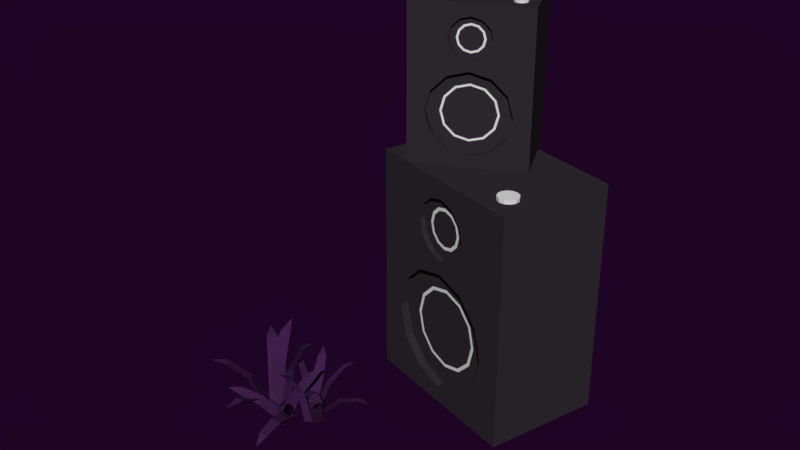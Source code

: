 # Source: speakers.blend  (saved by Blender 2.79.0; exported with 4.5.12 LTS)
import bpy
from mathutils import Matrix  # noqa: F401  (used for matrix-valued properties, if any)

bpy.ops.wm.read_factory_settings(use_empty=True)
scene = bpy.context.scene
scene.name = 'Scene'

# ---- collections
col_collection_1 = bpy.data.collections.new('Collection 1'); scene.collection.children.link(col_collection_1)

# ---- materials (node trees are filled in below, after node groups)
mat_material_010 = bpy.data.materials.new('Material.010')
mat_material_010.alpha_threshold = 0.0
mat_material_010.use_transparent_shadow = False
mat_material_010.diffuse_color = (0.05397, 0.01536, 0.07323, 1.0)
mat_material_010.roughness = 0.5
mat_material_021 = bpy.data.materials.new('Material.021')
mat_material_021.alpha_threshold = 0.0
mat_material_021.use_transparent_shadow = False
mat_material_021.roughness = 0.5
mat_material_022 = bpy.data.materials.new('Material.022')
mat_material_022.alpha_threshold = 0.0
mat_material_022.use_transparent_shadow = False
mat_material_022.diffuse_color = (0.03307, 0.02679, 0.03309, 1.0)
mat_material_022.roughness = 0.5
mat_material_006 = bpy.data.materials.new('Material.006')
mat_material_006.alpha_threshold = 0.0
mat_material_006.use_transparent_shadow = False
mat_material_006.diffuse_color = (0.7663, 0.8, 0.7746, 1.0)
mat_material_006.roughness = 0.5

# ---- material node trees

# ---- world
world_world_001 = bpy.data.worlds.new('World.001'); scene.world = world_world_001
world_world_001.color = (0.0134, 0.001575, 0.01811)
world_world_001.use_sun_shadow = False
world_world_001.sun_shadow_jitter_overblur = 0.0
world_world_001.cycles.sampling_method = 'MANUAL'
world_world_001.light_settings.ao_factor = 0.4154
world_world_001.light_settings.distance = 0.4

# ---- meshes
me_plane_024 = bpy.data.meshes.new('Plane.024')
me_plane_024.from_pydata([(-8.788, -21.4, -17.35), (-8.746, -20.19, -17.43), (-9.989, -19.79, -17.34), (-9.277, -19.6, -12.33), (-8.318, -20.85, -12.34), (-8.295, -19.91, -12.4), (-7.161, -19.92, -9.53), (-7.284, -19.28, -9.894), (-7.888, -18.95, -9.518), (-6.262, -18.65, -8.54), (-10.07, -20.58, -18.05), (-8.919, -20.99, -18.43), (-8.106, -20.3, -17.79), (-7.853, -23.79, -14.13), (-9.389, -24.0, -14.33), (-8.476, -24.33, -14.63), (-8.767, -26.89, -12.97), (-8.113, -26.81, -13.35), (-7.585, -26.72, -12.82), (-7.859, -28.62, -13.02), (-12.22, -20.56, -13.55), (-10.15, -21.98, -17.94), (-10.3, -20.74, -18.34), (-9.291, -20.16, -18.02), (-11.57, -19.13, -13.62), (-12.35, -19.58, -13.87), (-13.75, -18.1, -11.55), (-14.12, -18.58, -11.98), (-14.27, -19.19, -11.5), (-15.53, -17.79, -11.16), (-9.396, -20.38, -17.35), (-10.58, -20.15, -17.43), (-11.17, -21.31, -17.34), (-11.25, -20.58, -12.33), (-9.865, -19.83, -12.34), (-10.79, -19.66, -12.4), (-10.6, -18.54, -9.53), (-11.25, -18.56, -9.894), (-11.67, -19.1, -9.518), (-11.72, -17.45, -8.54), (-10.41, -21.52, -18.05), (-9.82, -20.45, -18.43), (-10.38, -19.53, -17.79), (-6.893, -19.83, -14.13), (-6.92, -21.38, -14.33), (-6.455, -20.53, -14.63), (-3.969, -21.23, -12.97), (-3.949, -20.57, -13.35), (-3.948, -20.03, -12.82), (-2.116, -20.6, -13.02), (-10.77, -23.63, -13.55), (-9.037, -21.81, -17.94), (-10.29, -21.77, -18.34), (-10.69, -20.68, -18.02), (-12.08, -22.77, -13.62), (-11.75, -23.61, -13.87), (-13.44, -24.76, -11.55), (-13.02, -25.2, -11.98), (-12.44, -25.44, -11.5), (-14.03, -26.47, -11.16), (-4.357, -19.92, -16.46), (-4.78, -19.17, -16.79), (-5.755, -19.33, -16.65), (-5.353, -17.67, -13.21), (-4.252, -18.11, -13.06), (-4.587, -17.53, -13.31), (-3.835, -16.39, -11.41), (-4.154, -16.13, -11.79), (-4.678, -16.04, -11.52), (-3.715, -15.03, -11.1), (-5.515, -20.04, -16.98), (-4.597, -19.99, -17.3), (-4.318, -19.11, -17.11), (-2.845, -20.24, -13.74), (-3.78, -20.96, -13.63), (-3.054, -20.92, -13.89), (-2.287, -22.19, -12.09), (-1.886, -22.01, -12.46), (-1.567, -21.63, -12.17), (-1.038, -22.96, -11.84), (-6.943, -19.61, -13.49), (-5.038, -20.91, -16.58), (-5.608, -20.3, -17.12), (-5.152, -19.5, -17.15), (-7.048, -18.51, -13.95), (-7.396, -19.14, -13.92), (-8.882, -18.1, -12.42), (-8.942, -18.64, -12.57), (-8.81, -18.95, -12.07), (-10.17, -18.43, -11.99), (-5.141, -19.5, -16.61), (-6.012, -19.79, -16.56), (-5.969, -20.7, -16.16), (-6.291, -18.97, -12.73), (-5.658, -18.02, -13.09), (-6.331, -18.25, -13.05), (-6.631, -16.75, -11.28), (-7.049, -17.08, -11.45), (-7.126, -17.47, -11.01), (-7.774, -16.2, -10.67), (-5.389, -20.74, -16.72), (-5.398, -19.97, -17.31), (-6.108, -19.43, -16.99), (-3.689, -17.44, -14.75), (-3.126, -18.47, -14.54), (-3.136, -17.85, -15.01), (-1.232, -16.98, -13.98), (-1.465, -16.66, -14.4), (-1.665, -16.19, -14.14), (-0.238, -15.95, -14.39), (-4.832, -21.02, -12.98), (-4.368, -20.41, -16.75), (-5.209, -20.93, -16.89), (-5.888, -20.32, -16.85), (-6.024, -20.96, -13.06), (-5.491, -21.43, -13.08), (-6.178, -22.14, -10.96), (-5.735, -22.38, -11.21), (-5.262, -22.2, -10.9), (-5.93, -23.31, -10.22), (-6.954, -22.84, -16.35), (-6.153, -22.47, -16.6), (-6.139, -21.56, -16.2), (-4.501, -23.17, -13.11), (-5.127, -24.19, -13.24), (-4.505, -23.89, -13.43), (-3.475, -25.32, -11.89), (-3.176, -24.95, -12.19), (-2.987, -24.55, -11.79), (-2.149, -25.74, -11.72), (-6.878, -21.58, -16.53), (-7.0, -22.36, -17.09), (-6.175, -22.83, -17.04), (-7.482, -24.98, -14.13), (-8.031, -24.0, -13.73), (-8.124, -24.63, -14.17), (-9.47, -25.65, -12.57), (-9.367, -25.95, -13.05), (-9.047, -26.4, -12.88), (-10.44, -26.77, -12.62), (-6.142, -21.27, -12.82), (-7.814, -22.0, -16.21), (-7.121, -21.41, -16.62), (-6.418, -21.96, -16.83), (-5.05, -21.23, -13.31), (-5.601, -20.8, -13.14), (-4.296, -19.98, -11.37), (-4.82, -19.8, -11.46), (-5.136, -20.01, -11.0), (-4.384, -18.83, -10.58), (-7.59, -21.66, -16.27), (-6.837, -21.61, -16.89), (-6.177, -21.11, -16.42), (-4.6, -24.35, -15.07), (-5.705, -24.78, -14.95), (-5.107, -24.74, -15.43), (-4.56, -26.97, -15.03), (-4.214, -26.68, -15.39), (-3.709, -26.64, -15.12), (-3.731, -27.96, -15.76), (2.022, 1.431, 25.17), (2.022, 1.431, 26.71), (1.958, 2.179, 26.11), (1.958, 2.179, 25.77), (2.34, 2.11, 26.11), (2.34, 2.11, 25.77), (2.637, 1.86, 26.11), (2.637, 1.86, 25.77), (2.769, 1.495, 26.11), (2.769, 1.495, 25.77), (2.7, 1.113, 26.11), (2.7, 1.113, 25.77), (2.45, 0.8159, 26.11), (2.45, 0.8159, 25.77), (2.085, 0.684, 26.11), (2.085, 0.684, 25.77), (1.703, 0.7524, 26.11), (1.703, 0.7524, 25.77), (1.406, 1.003, 26.11), (1.406, 1.003, 25.77), (1.274, 1.368, 26.11), (1.274, 1.368, 25.77), (1.343, 1.75, 26.11), (1.343, 1.75, 25.77), (1.593, 2.047, 26.11), (1.593, 2.047, 25.77), (0.8878, -0.8408, 18.38), (2.243, 0.1033, 16.72), (2.739, 0.4489, 14.47), (2.243, 0.1033, 12.21), (0.8878, -0.8408, 10.56), (-0.9637, -2.13, 9.956), (-2.815, -3.42, 10.56), (-4.171, -4.364, 12.21), (-4.667, -4.71, 14.47), (-4.171, -4.364, 16.72), (-2.815, -3.42, 18.38), (-0.9637, -2.13, 18.98), (-5.816, -6.268, 8.735), (-5.816, -6.268, 25.84), (-10.69, 0.7232, 8.735), (-10.69, 0.7232, 25.84), (4.608, 0.9936, 8.735), (4.608, 0.9936, 25.84), (-0.2613, 7.984, 8.735), (-0.2613, 7.984, 25.84), (1.241, -1.352, 18.37), (-0.6086, -2.64, 18.98), (-2.459, -3.929, 18.37), (3.092, -0.06293, 14.47), (2.596, -0.4082, 16.72), (2.596, -0.4082, 12.21), (-3.813, -4.872, 16.72), (-3.813, -4.872, 12.21), (1.241, -1.352, 10.56), (-2.459, -3.929, 10.56), (-4.309, -5.218, 14.47), (-0.6086, -2.64, 9.959), (0.3215, -1.992, 24.23), (-0.6086, -2.64, 24.53), (-1.539, -3.288, 24.23), (1.252, -1.345, 22.26), (1.002, -1.518, 23.4), (1.002, -1.518, 21.13), (-2.22, -3.762, 23.4), (-2.22, -3.762, 21.13), (0.3215, -1.992, 20.3), (-1.539, -3.288, 20.3), (-2.469, -3.936, 22.26), (-0.6086, -2.64, 20.0), (-0.8264, -2.328, 24.53), (0.1038, -1.68, 24.23), (0.7846, -1.205, 23.4), (1.034, -1.032, 22.26), (0.7846, -1.205, 21.13), (-1.756, -2.976, 24.23), (-2.437, -3.45, 23.4), (-1.756, -2.976, 20.3), (-2.437, -3.45, 21.13), (-2.687, -3.623, 22.26), (0.1038, -1.68, 20.3), (-0.8264, -2.328, 20.0), (-0.8264, -2.328, 23.79), (-0.1981, -1.89, 23.59), (0.2618, -1.57, 23.03), (0.4301, -1.452, 22.26), (0.2618, -1.57, 21.5), (-1.455, -2.765, 23.59), (-1.915, -3.086, 23.03), (-1.455, -2.765, 20.94), (-1.915, -3.086, 21.5), (-2.083, -3.203, 22.26), (-0.1981, -1.89, 20.94), (-0.8264, -2.328, 20.73), (-0.8264, -2.328, 23.55), (-0.2988, -1.96, 23.38), (0.0874, -1.691, 22.91), (0.2288, -1.593, 22.26), (0.0874, -1.691, 21.62), (-1.354, -2.695, 23.38), (-1.74, -2.964, 22.91), (-1.354, -2.695, 21.15), (-1.74, -2.964, 21.62), (-1.881, -3.063, 22.26), (-0.2988, -1.96, 21.15), (-0.8264, -2.328, 20.98), (0.3091, -1.244, 17.16), (1.241, -0.5949, 16.02), (1.582, -0.3573, 14.47), (1.241, -0.5949, 12.92), (0.3091, -1.244, 11.78), (-0.9637, -2.13, 11.37), (-2.236, -3.017, 11.78), (-3.168, -3.666, 12.92), (-3.509, -3.904, 14.47), (-3.168, -3.666, 16.02), (-2.236, -3.017, 17.16), (-0.9637, -2.13, 17.57), (0.2054, -1.316, 16.94), (1.061, -0.72, 15.89), (1.375, -0.5018, 14.47), (1.061, -0.72, 13.04), (0.2054, -1.316, 12.0), (-0.9637, -2.13, 11.62), (-2.133, -2.945, 12.0), (-2.989, -3.541, 13.04), (-3.302, -3.759, 14.47), (-2.989, -3.541, 15.89), (-2.133, -2.945, 16.94), (-0.9637, -2.13, 17.32), (7.393, -4.734, 7.682), (7.393, -4.734, 10.08), (8.078, -3.79, 9.145), (8.078, -3.79, 8.612), (8.459, -4.259, 9.145), (8.459, -4.259, 8.612), (8.553, -4.855, 9.145), (8.553, -4.855, 8.612), (8.337, -5.419, 9.145), (8.337, -5.419, 8.612), (7.868, -5.799, 9.145), (7.868, -5.799, 8.612), (7.271, -5.894, 9.145), (7.271, -5.894, 8.612), (6.707, -5.678, 9.145), (6.707, -5.678, 8.612), (6.327, -5.208, 9.145), (6.327, -5.208, 8.612), (6.232, -4.612, 9.145), (6.232, -4.612, 8.612), (6.449, -4.048, 9.145), (6.449, -4.048, 8.612), (6.918, -3.668, 9.145), (6.918, -3.668, 8.612), (7.515, -3.573, 9.145), (7.515, -3.573, 8.612), (3.747, -6.254, -2.886), (6.302, -6.522, -5.456), (7.238, -6.62, -8.966), (6.302, -6.522, -12.48), (3.747, -6.254, -15.05), (0.2557, -5.887, -15.99), (-3.235, -5.521, -15.05), (-5.791, -5.252, -12.48), (-6.726, -5.154, -8.966), (-5.791, -5.252, -5.456), (-3.235, -5.521, -2.886), (0.2557, -5.887, -1.945), (-9.664, -5.818, -17.88), (-9.664, -5.818, 8.727), (-8.281, 7.364, -17.88), (-8.281, 7.364, 8.727), (9.991, -7.881, -17.88), (9.991, -7.881, 8.727), (11.37, 5.301, -17.88), (11.37, 5.301, 8.727), (3.643, -7.214, -2.891), (0.1548, -6.848, -1.951), (-3.333, -6.482, -2.891), (7.131, -7.581, -8.966), (6.197, -7.482, -5.458), (6.197, -7.482, -12.47), (-5.887, -6.214, -5.458), (-5.887, -6.214, -12.47), (3.643, -7.214, -15.04), (-3.333, -6.482, -15.04), (-6.822, -6.116, -8.966), (0.1548, -6.848, -15.98), (1.909, -7.032, 6.214), (0.1548, -6.848, 6.686), (-1.599, -6.664, 6.214), (3.662, -7.216, 3.16), (3.192, -7.167, 4.923), (3.192, -7.167, 1.396), (-2.883, -6.529, 4.923), (-2.883, -6.529, 1.396), (1.909, -7.032, 0.1055), (-1.599, -6.664, 0.1055), (-3.353, -6.48, 3.16), (0.1548, -6.848, -0.367), (0.2167, -6.259, 6.686), (1.97, -6.443, 6.214), (3.254, -6.578, 4.923), (3.724, -6.627, 3.16), (3.254, -6.578, 1.396), (-1.537, -6.075, 6.214), (-2.821, -5.94, 4.923), (-1.537, -6.075, 0.1055), (-2.821, -5.94, 1.396), (-3.291, -5.891, 3.16), (1.97, -6.443, 0.1055), (0.2167, -6.259, -0.367), (0.2167, -6.259, 5.542), (1.401, -6.383, 5.223), (2.268, -6.474, 4.351), (2.586, -6.507, 3.16), (2.268, -6.474, 1.969), (-0.9679, -6.134, 5.223), (-1.835, -6.043, 4.351), (-0.9679, -6.134, 1.097), (-1.835, -6.043, 1.969), (-2.152, -6.01, 3.16), (1.401, -6.383, 1.097), (0.2167, -6.259, 0.7776), (0.2167, -6.259, 5.16), (1.211, -6.363, 4.892), (1.94, -6.44, 4.16), (2.206, -6.468, 3.16), (1.94, -6.44, 2.16), (-0.778, -6.154, 4.892), (-1.506, -6.078, 4.16), (-0.778, -6.154, 1.427), (-1.506, -6.078, 2.16), (-1.773, -6.05, 3.16), (1.211, -6.363, 1.427), (0.2167, -6.259, 1.159), (2.656, -6.139, -4.786), (4.412, -6.323, -6.553), (5.055, -6.391, -8.966), (4.412, -6.323, -11.38), (2.656, -6.139, -13.15), (0.2557, -5.887, -13.79), (-2.144, -5.635, -13.15), (-3.901, -5.451, -11.38), (-4.544, -5.383, -8.966), (-3.901, -5.451, -6.553), (-2.144, -5.635, -4.786), (0.2557, -5.887, -4.14), (2.46, -6.118, -5.127), (4.074, -6.288, -6.749), (4.664, -6.35, -8.966), (4.074, -6.288, -11.18), (2.46, -6.118, -12.8), (0.2557, -5.887, -13.4), (-1.949, -5.656, -12.8), (-3.562, -5.486, -11.18), (-4.153, -5.424, -8.966), (-3.562, -5.486, -6.749), (-1.949, -5.656, -5.127), (0.2557, -5.887, -4.533)], [], [(0, 2, 1), (5, 3, 8, 7), (1, 2, 3, 5), (0, 1, 5, 4), (2, 0, 4, 3), (7, 8, 9), (3, 4, 6, 8), (4, 5, 7, 6), (8, 6, 9), (6, 7, 9), (10, 12, 11), (15, 13, 18, 17), (11, 12, 13, 15), (10, 11, 15, 14), (12, 10, 14, 13), (17, 18, 19), (13, 14, 16, 18), (14, 15, 17, 16), (18, 16, 19), (16, 17, 19), (23, 21, 22), (25, 20, 28, 27), (22, 21, 20, 25), (23, 22, 25, 24), (21, 23, 24, 20), (27, 28, 29), (20, 24, 26, 28), (24, 25, 27, 26), (28, 26, 29), (26, 27, 29), (30, 32, 31), (35, 33, 38, 37), (31, 32, 33, 35), (30, 31, 35, 34), (32, 30, 34, 33), (37, 38, 39), (33, 34, 36, 38), (34, 35, 37, 36), (38, 36, 39), (36, 37, 39), (40, 42, 41), (45, 43, 48, 47), (41, 42, 43, 45), (40, 41, 45, 44), (42, 40, 44, 43), (47, 48, 49), (43, 44, 46, 48), (44, 45, 47, 46), (48, 46, 49), (46, 47, 49), (53, 51, 52), (55, 50, 58, 57), (52, 51, 50, 55), (53, 52, 55, 54), (51, 53, 54, 50), (57, 58, 59), (50, 54, 56, 58), (54, 55, 57, 56), (58, 56, 59), (56, 57, 59), (60, 62, 61), (65, 63, 68, 67), (61, 62, 63, 65), (60, 61, 65, 64), (62, 60, 64, 63), (67, 68, 69), (63, 64, 66, 68), (64, 65, 67, 66), (68, 66, 69), (66, 67, 69), (70, 72, 71), (75, 73, 78, 77), (71, 72, 73, 75), (70, 71, 75, 74), (72, 70, 74, 73), (77, 78, 79), (73, 74, 76, 78), (74, 75, 77, 76), (78, 76, 79), (76, 77, 79), (83, 81, 82), (85, 80, 88, 87), (82, 81, 80, 85), (83, 82, 85, 84), (81, 83, 84, 80), (87, 88, 89), (80, 84, 86, 88), (84, 85, 87, 86), (88, 86, 89), (86, 87, 89), (90, 92, 91), (95, 93, 98, 97), (91, 92, 93, 95), (90, 91, 95, 94), (92, 90, 94, 93), (97, 98, 99), (93, 94, 96, 98), (94, 95, 97, 96), (98, 96, 99), (96, 97, 99), (100, 102, 101), (105, 103, 108, 107), (101, 102, 103, 105), (100, 101, 105, 104), (102, 100, 104, 103), (107, 108, 109), (103, 104, 106, 108), (104, 105, 107, 106), (108, 106, 109), (106, 107, 109), (113, 111, 112), (115, 110, 118, 117), (112, 111, 110, 115), (113, 112, 115, 114), (111, 113, 114, 110), (117, 118, 119), (110, 114, 116, 118), (114, 115, 117, 116), (118, 116, 119), (116, 117, 119), (120, 122, 121), (125, 123, 128, 127), (121, 122, 123, 125), (120, 121, 125, 124), (122, 120, 124, 123), (127, 128, 129), (123, 124, 126, 128), (124, 125, 127, 126), (128, 126, 129), (126, 127, 129), (130, 132, 131), (135, 133, 138, 137), (131, 132, 133, 135), (130, 131, 135, 134), (132, 130, 134, 133), (137, 138, 139), (133, 134, 136, 138), (134, 135, 137, 136), (138, 136, 139), (136, 137, 139), (143, 141, 142), (145, 140, 148, 147), (142, 141, 140, 145), (143, 142, 145, 144), (141, 143, 144, 140), (147, 148, 149), (140, 144, 146, 148), (144, 145, 147, 146), (148, 146, 149), (146, 147, 149), (150, 152, 151), (155, 153, 158, 157), (151, 152, 153, 155), (150, 151, 155, 154), (152, 150, 154, 153), (157, 158, 159), (153, 154, 156, 158), (154, 155, 157, 156), (158, 156, 159), (156, 157, 159), (185, 184, 162, 163), (163, 162, 164, 165), (165, 164, 166, 167), (167, 166, 168, 169), (169, 168, 170, 171), (171, 170, 172, 173), (173, 172, 174, 175), (175, 174, 176, 177), (177, 176, 178, 179), (179, 178, 180, 181), (181, 180, 182, 183), (163, 165, 167, 169, 171, 173, 175, 177, 179, 181, 183, 185), (164, 162, 184, 182, 180, 178, 176, 174, 172, 170, 168, 166), (183, 182, 184, 185), (198, 199, 201, 200), (200, 201, 205, 204), (204, 205, 203, 202), (202, 209, 211, 214, 217, 215, 213, 216, 198), (200, 204, 202, 198), (205, 201, 199, 203), (210, 206, 186, 187), (206, 207, 197, 186), (198, 216, 212, 208, 207, 206, 210, 209, 202, 203, 221, 223, 226, 229, 227, 225, 228, 199), (215, 217, 191, 192), (214, 211, 189, 190), (217, 214, 190, 191), (212, 216, 194, 195), (211, 209, 188, 189), (213, 215, 192, 193), (207, 208, 196, 197), (208, 212, 195, 196), (209, 210, 187, 188), (216, 213, 193, 194), (193, 192, 272, 273), (199, 228, 224, 220, 219, 218, 222, 221, 203), (225, 227, 237, 238), (230, 235, 247, 242), (219, 220, 235, 230), (227, 229, 241, 237), (218, 219, 230, 231), (224, 228, 239, 236), (220, 224, 236, 235), (229, 226, 240, 241), (221, 222, 232, 233), (228, 225, 238, 239), (222, 218, 231, 232), (223, 221, 233, 234), (226, 223, 234, 240), (242, 247, 259, 254), (237, 241, 253, 249), (231, 230, 242, 243), (236, 239, 251, 248), (235, 236, 248, 247), (241, 240, 252, 253), (233, 232, 244, 245), (239, 238, 250, 251), (232, 231, 243, 244), (234, 233, 245, 246), (240, 234, 246, 252), (238, 237, 249, 250), (254, 259, 260, 263, 262, 261, 265, 264, 258, 257, 256, 255), (249, 253, 265, 261), (243, 242, 254, 255), (248, 251, 263, 260), (247, 248, 260, 259), (253, 252, 264, 265), (245, 244, 256, 257), (251, 250, 262, 263), (244, 243, 255, 256), (246, 245, 257, 258), (252, 246, 258, 264), (250, 249, 261, 262), (273, 272, 284, 285), (190, 189, 269, 270), (197, 196, 276, 277), (187, 186, 266, 267), (194, 193, 273, 274), (191, 190, 270, 271), (186, 197, 277, 266), (188, 187, 267, 268), (195, 194, 274, 275), (192, 191, 271, 272), (189, 188, 268, 269), (196, 195, 275, 276), (279, 278, 289, 288, 287, 286, 285, 284, 283, 282, 281, 280), (270, 269, 281, 282), (277, 276, 288, 289), (267, 266, 278, 279), (274, 273, 285, 286), (271, 270, 282, 283), (266, 277, 289, 278), (268, 267, 279, 280), (275, 274, 286, 287), (272, 271, 283, 284), (269, 268, 280, 281), (276, 275, 287, 288), (315, 314, 292, 293), (293, 292, 294, 295), (295, 294, 296, 297), (297, 296, 298, 299), (299, 298, 300, 301), (301, 300, 302, 303), (303, 302, 304, 305), (305, 304, 306, 307), (307, 306, 308, 309), (309, 308, 310, 311), (311, 310, 312, 313), (293, 295, 297, 299, 301, 303, 305, 307, 309, 311, 313, 315), (294, 292, 314, 312, 310, 308, 306, 304, 302, 300, 298, 296), (313, 312, 314, 315), (328, 329, 331, 330), (330, 331, 335, 334), (334, 335, 333, 332), (332, 339, 341, 344, 347, 345, 343, 346, 328), (330, 334, 332, 328), (335, 331, 329, 333), (340, 336, 316, 317), (336, 337, 327, 316), (328, 346, 342, 338, 337, 336, 340, 339, 332, 333, 351, 353, 356, 359, 357, 355, 358, 329), (345, 347, 321, 322), (344, 341, 319, 320), (347, 344, 320, 321), (342, 346, 324, 325), (341, 339, 318, 319), (343, 345, 322, 323), (337, 338, 326, 327), (338, 342, 325, 326), (339, 340, 317, 318), (346, 343, 323, 324), (323, 322, 402, 403), (329, 358, 354, 350, 349, 348, 352, 351, 333), (355, 357, 367, 368), (360, 365, 377, 372), (349, 350, 365, 360), (357, 359, 371, 367), (348, 349, 360, 361), (354, 358, 369, 366), (350, 354, 366, 365), (359, 356, 370, 371), (351, 352, 362, 363), (358, 355, 368, 369), (352, 348, 361, 362), (353, 351, 363, 364), (356, 353, 364, 370), (372, 377, 389, 384), (367, 371, 383, 379), (361, 360, 372, 373), (366, 369, 381, 378), (365, 366, 378, 377), (371, 370, 382, 383), (363, 362, 374, 375), (369, 368, 380, 381), (362, 361, 373, 374), (364, 363, 375, 376), (370, 364, 376, 382), (368, 367, 379, 380), (384, 389, 390, 393, 392, 391, 395, 394, 388, 387, 386, 385), (379, 383, 395, 391), (373, 372, 384, 385), (378, 381, 393, 390), (377, 378, 390, 389), (383, 382, 394, 395), (375, 374, 386, 387), (381, 380, 392, 393), (374, 373, 385, 386), (376, 375, 387, 388), (382, 376, 388, 394), (380, 379, 391, 392), (403, 402, 414, 415), (320, 319, 399, 400), (327, 326, 406, 407), (317, 316, 396, 397), (324, 323, 403, 404), (321, 320, 400, 401), (316, 327, 407, 396), (318, 317, 397, 398), (325, 324, 404, 405), (322, 321, 401, 402), (319, 318, 398, 399), (326, 325, 405, 406), (409, 408, 419, 418, 417, 416, 415, 414, 413, 412, 411, 410), (400, 399, 411, 412), (407, 406, 418, 419), (397, 396, 408, 409), (404, 403, 415, 416), (401, 400, 412, 413), (396, 407, 419, 408), (398, 397, 409, 410), (405, 404, 416, 417), (402, 401, 413, 414), (399, 398, 410, 411), (406, 405, 417, 418)])
me_plane_024.polygons.foreach_set('material_index', [0, 0, 0, 0, 0, 0, 0, 0, 0, 0, 0, 0, 0, 0, 0, 0, 0, 0, 0, 0, 0, 0, 0, 0, 0, 0, 0, 0, 0, 0, 0, 0, 0, 0, 0, 0, 0, 0, 0, 0, 0, 0, 0, 0, 0, 0, 0, 0, 0, 0, 0, 0, 0, 0, 0, 0, 0, 0, 0, 0, 0, 0, 0, 0, 0, 0, 0, 0, 0, 0, 0, 0, 0, 0, 0, 0, 0, 0, 0, 0, 0, 0, 0, 0, 0, 0, 0, 0, 0, 0, 0, 0, 0, 0, 0, 0, 0, 0, 0, 0, 0, 0, 0, 0, 0, 0, 0, 0, 0, 0, 0, 0, 0, 0, 0, 0, 0, 0, 0, 0, 0, 0, 0, 0, 0, 0, 0, 0, 0, 0, 0, 0, 0, 0, 0, 0, 0, 0, 0, 0, 0, 0, 0, 0, 0, 0, 0, 0, 0, 0, 0, 0, 0, 0, 0, 0, 0, 0, 0, 0, 1, 1, 1, 1, 1, 1, 1, 1, 1, 1, 1, 1, 1, 1, 2, 2, 2, 2, 2, 2, 2, 2, 2, 2, 2, 2, 2, 2, 2, 2, 2, 2, 2, 2, 2, 2, 2, 2, 2, 2, 2, 2, 2, 2, 2, 2, 2, 2, 3, 2, 2, 2, 2, 2, 2, 2, 2, 2, 2, 2, 2, 3, 3, 3, 3, 3, 3, 3, 3, 3, 3, 3, 3, 2, 2, 2, 2, 2, 2, 2, 2, 2, 2, 2, 2, 3, 3, 3, 3, 3, 3, 3, 3, 3, 3, 3, 1, 1, 1, 1, 1, 1, 1, 1, 1, 1, 1, 1, 1, 1, 2, 2, 2, 2, 2, 2, 2, 2, 2, 2, 2, 2, 2, 2, 2, 2, 2, 2, 2, 2, 2, 2, 2, 2, 2, 2, 2, 2, 2, 2, 2, 2, 2, 2, 3, 2, 2, 2, 2, 2, 2, 2, 2, 2, 2, 2, 2, 3, 3, 3, 3, 3, 3, 3, 3, 3, 3, 3, 3, 2, 2, 2, 2, 2, 2, 2, 2, 2, 2, 2, 2, 3, 3, 3, 3, 3, 3, 3, 3, 3, 3, 3])
me_plane_024.materials.append(mat_material_010)
me_plane_024.materials.append(mat_material_021)
me_plane_024.materials.append(mat_material_022)
me_plane_024.materials.append(mat_material_006)
me_plane_024.use_remesh_preserve_volume = False
me_plane_024.use_remesh_preserve_attributes = False
me_plane_024.use_mirror_vertex_groups = False
me_plane_024.update()

# ---- objects
ob_grass01_005 = bpy.data.objects.new('grass01.005', me_plane_024)

# ---- transforms, parenting, visibility, modifiers, constraints
ob_grass01_005.location = (0.0, 0.0, 0.0)
ob_grass01_005.rotation_euler = (0.0, -0.0, -0.1697)
ob_grass01_005.scale = (0.03703, 0.03703, 0.03703)
ob_grass01_005.lineart.crease_threshold = 0.0

# ---- collection membership
col_collection_1.objects.link(ob_grass01_005)

# ---- scene / render settings (as saved in the file)
scene.frame_start = 1; scene.frame_end = 250; scene.frame_set(0)
scene.render.engine = 'BLENDER_EEVEE_NEXT'
scene.render.resolution_percentage = 50
scene.render.dither_intensity = 0.0
scene.cycles.use_denoising = False
scene.cycles.samples = 128
scene.cycles.sampling_pattern = 'TABULATED_SOBOL'
scene.cycles.use_adaptive_sampling = False
scene.cycles.use_light_tree = False
scene.cycles.blur_glossy = 0.0
scene.cycles.sample_clamp_indirect = 0.0
scene.view_settings.view_transform = 'Standard'
bpy.context.view_layer.update()

# ---- added for rendering (the .blend has no active camera and no usable light): camera, sun
cam_auto = bpy.data.cameras.new('AutoCamera')
cam_auto.lens = 50.0
cam_auto.sensor_width = 36.0
cam_auto.clip_end = 1000.0
ob_auto_camera = bpy.data.objects.new('AutoCamera', cam_auto)
scene.collection.objects.link(ob_auto_camera)
ob_auto_camera.location = (2.22264, -3.19922, 2.04364)
ob_auto_camera.rotation_euler = (1.09748, -7.21219e-08, 0.694738)
scene.camera = ob_auto_camera
light_auto_sun = bpy.data.lights.new('AutoSun', 'SUN')
light_auto_sun.energy = 3.0
light_auto_sun.angle = 0.0523599
ob_auto_sun = bpy.data.objects.new('AutoSun', light_auto_sun)
scene.collection.objects.link(ob_auto_sun)
ob_auto_sun.rotation_euler = (0.872665, 0.174533, 0.523599)
bpy.context.view_layer.update()
